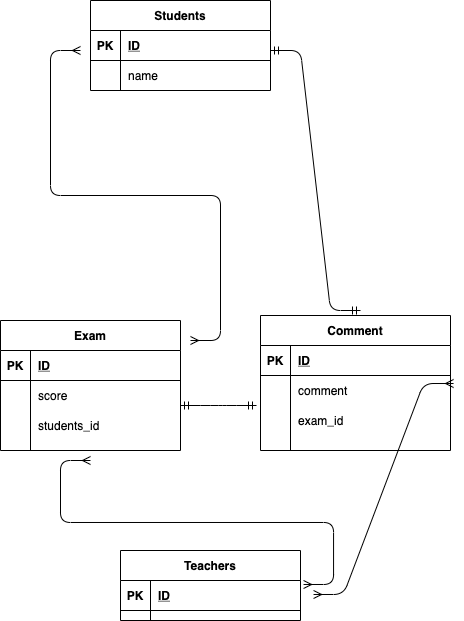

The diagram above was exported from draw.io. Its source (the exported page's mxGraphModel, read from the mxfile embedded in the PNG):
<mxGraphModel dx="452" dy="627" grid="1" gridSize="10" guides="1" tooltips="1" connect="1" arrows="1" fold="1" page="1" pageScale="1" pageWidth="827" pageHeight="1169" math="0" shadow="0">
  <root>
    <mxCell id="0" />
    <mxCell id="1" parent="0" />
    <mxCell id="6" value="Students" style="shape=table;startSize=30;container=1;collapsible=1;childLayout=tableLayout;fixedRows=1;rowLines=0;fontStyle=1;align=center;resizeLast=1;" parent="1" vertex="1">
      <mxGeometry x="180" y="190" width="180" height="90" as="geometry">
        <mxRectangle x="70" y="300" width="60" height="30" as="alternateBounds" />
      </mxGeometry>
    </mxCell>
    <mxCell id="7" value="" style="shape=partialRectangle;collapsible=0;dropTarget=0;pointerEvents=0;fillColor=none;top=0;left=0;bottom=1;right=0;points=[[0,0.5],[1,0.5]];portConstraint=eastwest;" parent="6" vertex="1">
      <mxGeometry y="30" width="180" height="30" as="geometry" />
    </mxCell>
    <mxCell id="8" value="PK" style="shape=partialRectangle;connectable=0;fillColor=none;top=0;left=0;bottom=0;right=0;fontStyle=1;overflow=hidden;" parent="7" vertex="1">
      <mxGeometry width="30" height="30" as="geometry" />
    </mxCell>
    <mxCell id="9" value="ID" style="shape=partialRectangle;connectable=0;fillColor=none;top=0;left=0;bottom=0;right=0;align=left;spacingLeft=6;fontStyle=5;overflow=hidden;" parent="7" vertex="1">
      <mxGeometry x="30" width="150" height="30" as="geometry" />
    </mxCell>
    <mxCell id="10" value="" style="shape=partialRectangle;collapsible=0;dropTarget=0;pointerEvents=0;fillColor=none;top=0;left=0;bottom=0;right=0;points=[[0,0.5],[1,0.5]];portConstraint=eastwest;" parent="6" vertex="1">
      <mxGeometry y="60" width="180" height="30" as="geometry" />
    </mxCell>
    <mxCell id="11" value="" style="shape=partialRectangle;connectable=0;fillColor=none;top=0;left=0;bottom=0;right=0;editable=1;overflow=hidden;" parent="10" vertex="1">
      <mxGeometry width="30" height="30" as="geometry" />
    </mxCell>
    <mxCell id="12" value="name" style="shape=partialRectangle;connectable=0;fillColor=none;top=0;left=0;bottom=0;right=0;align=left;spacingLeft=6;overflow=hidden;" parent="10" vertex="1">
      <mxGeometry x="30" width="150" height="30" as="geometry" />
    </mxCell>
    <mxCell id="19" value="Exam" style="shape=table;startSize=30;container=1;collapsible=1;childLayout=tableLayout;fixedRows=1;rowLines=0;fontStyle=1;align=center;resizeLast=1;" parent="1" vertex="1">
      <mxGeometry x="90" y="510" width="180" height="130" as="geometry" />
    </mxCell>
    <mxCell id="20" value="" style="shape=partialRectangle;collapsible=0;dropTarget=0;pointerEvents=0;fillColor=none;top=0;left=0;bottom=1;right=0;points=[[0,0.5],[1,0.5]];portConstraint=eastwest;" parent="19" vertex="1">
      <mxGeometry y="30" width="180" height="30" as="geometry" />
    </mxCell>
    <mxCell id="21" value="PK" style="shape=partialRectangle;connectable=0;fillColor=none;top=0;left=0;bottom=0;right=0;fontStyle=1;overflow=hidden;" parent="20" vertex="1">
      <mxGeometry width="30" height="30" as="geometry" />
    </mxCell>
    <mxCell id="22" value="ID" style="shape=partialRectangle;connectable=0;fillColor=none;top=0;left=0;bottom=0;right=0;align=left;spacingLeft=6;fontStyle=5;overflow=hidden;" parent="20" vertex="1">
      <mxGeometry x="30" width="150" height="30" as="geometry" />
    </mxCell>
    <mxCell id="23" value="" style="shape=partialRectangle;collapsible=0;dropTarget=0;pointerEvents=0;fillColor=none;top=0;left=0;bottom=0;right=0;points=[[0,0.5],[1,0.5]];portConstraint=eastwest;" parent="19" vertex="1">
      <mxGeometry y="60" width="180" height="30" as="geometry" />
    </mxCell>
    <mxCell id="24" value="" style="shape=partialRectangle;connectable=0;fillColor=none;top=0;left=0;bottom=0;right=0;editable=1;overflow=hidden;" parent="23" vertex="1">
      <mxGeometry width="30" height="30" as="geometry" />
    </mxCell>
    <mxCell id="25" value="score" style="shape=partialRectangle;connectable=0;fillColor=none;top=0;left=0;bottom=0;right=0;align=left;spacingLeft=6;overflow=hidden;" parent="23" vertex="1">
      <mxGeometry x="30" width="150" height="30" as="geometry" />
    </mxCell>
    <mxCell id="26" value="" style="shape=partialRectangle;collapsible=0;dropTarget=0;pointerEvents=0;fillColor=none;top=0;left=0;bottom=0;right=0;points=[[0,0.5],[1,0.5]];portConstraint=eastwest;" parent="19" vertex="1">
      <mxGeometry y="90" width="180" height="30" as="geometry" />
    </mxCell>
    <mxCell id="27" value="" style="shape=partialRectangle;connectable=0;fillColor=none;top=0;left=0;bottom=0;right=0;editable=1;overflow=hidden;" parent="26" vertex="1">
      <mxGeometry width="30" height="30" as="geometry" />
    </mxCell>
    <mxCell id="28" value="students_id" style="shape=partialRectangle;connectable=0;fillColor=none;top=0;left=0;bottom=0;right=0;align=left;spacingLeft=6;overflow=hidden;" parent="26" vertex="1">
      <mxGeometry x="30" width="150" height="30" as="geometry" />
    </mxCell>
    <mxCell id="36" value="Comment" style="shape=table;startSize=30;container=1;collapsible=1;childLayout=tableLayout;fixedRows=1;rowLines=0;fontStyle=1;align=center;resizeLast=1;" parent="1" vertex="1">
      <mxGeometry x="350" y="505" width="190" height="135" as="geometry" />
    </mxCell>
    <mxCell id="37" value="" style="shape=partialRectangle;collapsible=0;dropTarget=0;pointerEvents=0;fillColor=none;top=0;left=0;bottom=1;right=0;points=[[0,0.5],[1,0.5]];portConstraint=eastwest;" parent="36" vertex="1">
      <mxGeometry y="30" width="190" height="30" as="geometry" />
    </mxCell>
    <mxCell id="38" value="PK" style="shape=partialRectangle;connectable=0;fillColor=none;top=0;left=0;bottom=0;right=0;fontStyle=1;overflow=hidden;" parent="37" vertex="1">
      <mxGeometry width="30" height="30" as="geometry" />
    </mxCell>
    <mxCell id="39" value="ID" style="shape=partialRectangle;connectable=0;fillColor=none;top=0;left=0;bottom=0;right=0;align=left;spacingLeft=6;fontStyle=5;overflow=hidden;" parent="37" vertex="1">
      <mxGeometry x="30" width="160" height="30" as="geometry" />
    </mxCell>
    <mxCell id="40" value="" style="shape=partialRectangle;collapsible=0;dropTarget=0;pointerEvents=0;fillColor=none;top=0;left=0;bottom=0;right=0;points=[[0,0.5],[1,0.5]];portConstraint=eastwest;" parent="36" vertex="1">
      <mxGeometry y="60" width="190" height="30" as="geometry" />
    </mxCell>
    <mxCell id="41" value="" style="shape=partialRectangle;connectable=0;fillColor=none;top=0;left=0;bottom=0;right=0;editable=1;overflow=hidden;" parent="40" vertex="1">
      <mxGeometry width="30" height="30" as="geometry" />
    </mxCell>
    <mxCell id="42" value="comment" style="shape=partialRectangle;connectable=0;fillColor=none;top=0;left=0;bottom=0;right=0;align=left;spacingLeft=6;overflow=hidden;" parent="40" vertex="1">
      <mxGeometry x="30" width="160" height="30" as="geometry" />
    </mxCell>
    <mxCell id="43" value="" style="shape=partialRectangle;collapsible=0;dropTarget=0;pointerEvents=0;fillColor=none;top=0;left=0;bottom=0;right=0;points=[[0,0.5],[1,0.5]];portConstraint=eastwest;" parent="36" vertex="1">
      <mxGeometry y="90" width="190" height="30" as="geometry" />
    </mxCell>
    <mxCell id="44" value="" style="shape=partialRectangle;connectable=0;fillColor=none;top=0;left=0;bottom=0;right=0;editable=1;overflow=hidden;" parent="43" vertex="1">
      <mxGeometry width="30" height="30" as="geometry" />
    </mxCell>
    <mxCell id="45" value="exam_id" style="shape=partialRectangle;connectable=0;fillColor=none;top=0;left=0;bottom=0;right=0;align=left;spacingLeft=6;overflow=hidden;" parent="43" vertex="1">
      <mxGeometry x="30" width="160" height="30" as="geometry" />
    </mxCell>
    <mxCell id="65" value="Teachers" style="shape=table;startSize=30;container=1;collapsible=1;childLayout=tableLayout;fixedRows=1;rowLines=0;fontStyle=1;align=center;resizeLast=1;" parent="1" vertex="1">
      <mxGeometry x="210" y="740" width="180" height="70" as="geometry" />
    </mxCell>
    <mxCell id="66" value="" style="shape=partialRectangle;collapsible=0;dropTarget=0;pointerEvents=0;fillColor=none;top=0;left=0;bottom=1;right=0;points=[[0,0.5],[1,0.5]];portConstraint=eastwest;" parent="65" vertex="1">
      <mxGeometry y="30" width="180" height="30" as="geometry" />
    </mxCell>
    <mxCell id="67" value="PK" style="shape=partialRectangle;connectable=0;fillColor=none;top=0;left=0;bottom=0;right=0;fontStyle=1;overflow=hidden;" parent="66" vertex="1">
      <mxGeometry width="30" height="30" as="geometry" />
    </mxCell>
    <mxCell id="68" value="ID" style="shape=partialRectangle;connectable=0;fillColor=none;top=0;left=0;bottom=0;right=0;align=left;spacingLeft=6;fontStyle=5;overflow=hidden;" parent="66" vertex="1">
      <mxGeometry x="30" width="150" height="30" as="geometry" />
    </mxCell>
    <mxCell id="69" value="" style="edgeStyle=entityRelationEdgeStyle;fontSize=12;html=1;endArrow=ERmany;startArrow=ERmany;exitX=1.017;exitY=0.133;exitDx=0;exitDy=0;exitPerimeter=0;" edge="1" parent="1" source="66">
      <mxGeometry width="100" height="100" relative="1" as="geometry">
        <mxPoint x="140" y="825" as="sourcePoint" />
        <mxPoint x="180" y="650" as="targetPoint" />
      </mxGeometry>
    </mxCell>
    <mxCell id="70" value="" style="edgeStyle=entityRelationEdgeStyle;fontSize=12;html=1;endArrow=ERmandOne;startArrow=ERmandOne;" edge="1" parent="1">
      <mxGeometry width="100" height="100" relative="1" as="geometry">
        <mxPoint x="270" y="595" as="sourcePoint" />
        <mxPoint x="346" y="595" as="targetPoint" />
      </mxGeometry>
    </mxCell>
    <mxCell id="72" value="" style="edgeStyle=entityRelationEdgeStyle;fontSize=12;html=1;endArrow=ERmany;startArrow=ERmany;" edge="1" parent="1">
      <mxGeometry width="100" height="100" relative="1" as="geometry">
        <mxPoint x="280" y="530" as="sourcePoint" />
        <mxPoint x="170" y="240" as="targetPoint" />
      </mxGeometry>
    </mxCell>
    <mxCell id="73" value="" style="edgeStyle=entityRelationEdgeStyle;fontSize=12;html=1;endArrow=ERmandOne;startArrow=ERmandOne;" edge="1" parent="1">
      <mxGeometry width="100" height="100" relative="1" as="geometry">
        <mxPoint x="360" y="240" as="sourcePoint" />
        <mxPoint x="450" y="500" as="targetPoint" />
      </mxGeometry>
    </mxCell>
    <mxCell id="74" value="" style="edgeStyle=entityRelationEdgeStyle;fontSize=12;html=1;endArrow=ERmany;startArrow=ERmany;exitX=1.017;exitY=0.133;exitDx=0;exitDy=0;exitPerimeter=0;entryX=1.016;entryY=0.267;entryDx=0;entryDy=0;entryPerimeter=0;" edge="1" parent="1" target="40">
      <mxGeometry width="100" height="100" relative="1" as="geometry">
        <mxPoint x="403.05999999999995" y="783.99" as="sourcePoint" />
        <mxPoint x="470" y="680" as="targetPoint" />
      </mxGeometry>
    </mxCell>
  </root>
</mxGraphModel>